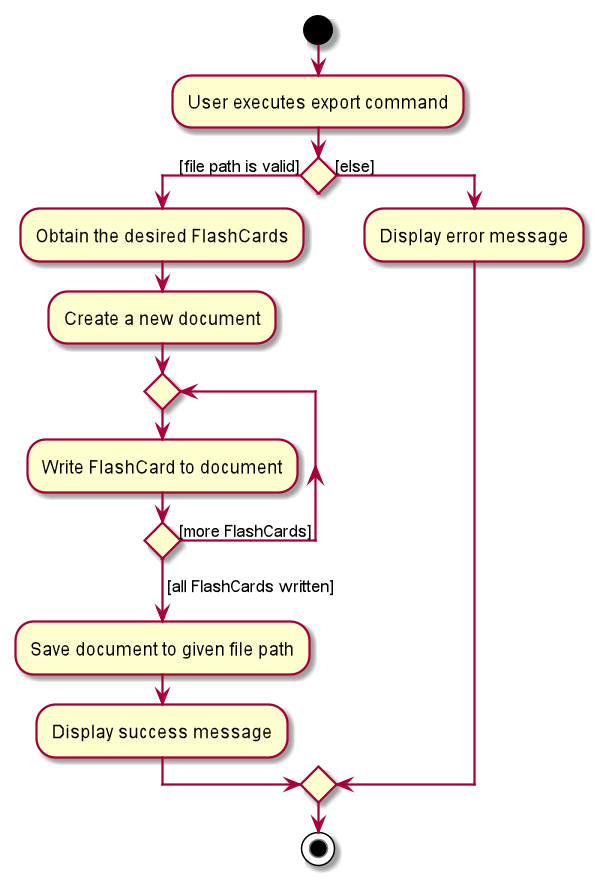

The diagram above was rendered by PlantUML. Its source (embedded in the PNG):
@startuml
start
:User executes export command;


if () then ([file path is valid])
    :Obtain the desired FlashCards;
    :Create a new document;
    repeat
        :Write FlashCard to document;
    repeat while () is ([more FlashCards])
    ->[all FlashCards written];
    :Save document to given file path;
    :Display success message;
else ([else])
    :Display error message;
endif
stop
@enduml